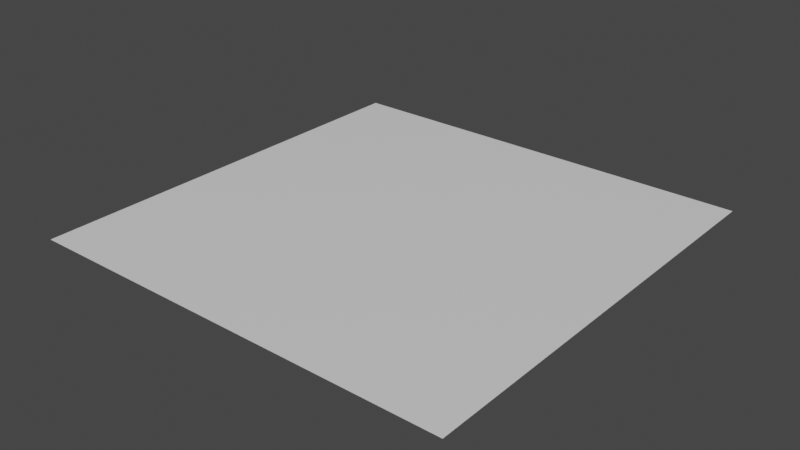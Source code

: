 # Source: FloorBasic.blend  (saved by Blender 2.82.7; exported with 4.5.12 LTS)
import bpy
from mathutils import Matrix  # noqa: F401  (used for matrix-valued properties, if any)

bpy.ops.wm.read_factory_settings(use_empty=True)
scene = bpy.context.scene
scene.name = 'Scene'

# ---- collections
col_collection = bpy.data.collections.new('Collection'); scene.collection.children.link(col_collection)

# ---- materials (node trees are filled in below, after node groups)
mat_floorbasic = bpy.data.materials.new('FloorBasic')
mat_floorbasic.alpha_threshold = 0.0
mat_floorbasic.use_transparent_shadow = False
mat_floorbasic.line_color = (0.0, 0.0, 0.0, 1.0)

# ---- material node trees
mat_floorbasic.use_nodes = True; mat_floorbasic.node_tree.nodes.clear()
_N = mat_floorbasic.node_tree.nodes; _L = mat_floorbasic.node_tree.links
n0 = _N.new('ShaderNodeOutputMaterial'); n0.name = 'Material Output'; n0.location = (300, 300)
n1 = _N.new('ShaderNodeBsdfPrincipled'); n1.name = 'Principled BSDF'; n1.location = (10, 300)
n1.distribution = 'GGX'
n1.subsurface_method = 'BURLEY'
n1.inputs[2].default_value = 0.4
n1.inputs[3].default_value = 1.45
n1.inputs[27].default_value = (0.0, 0.0, 0.0, 1.0)
n1.inputs[28].default_value = 1.0
_L.new(n1.outputs[0], n0.inputs[0])
n0.is_active_output = True

# ---- world
world_world = bpy.data.worlds.new('World'); scene.world = world_world
world_world.use_nodes = True; world_world.node_tree.nodes.clear()
_N = world_world.node_tree.nodes; _L = world_world.node_tree.links
n0 = _N.new('ShaderNodeOutputWorld'); n0.name = 'World Output'; n0.location = (300, 300)
n1 = _N.new('ShaderNodeBackground'); n1.name = 'Background'; n1.location = (10, 300)
n1.inputs[0].default_value = (0.05088, 0.05088, 0.05088, 1.0)
_L.new(n1.outputs[0], n0.inputs[0])
n0.is_active_output = True
world_world.color = (0.05088, 0.05088, 0.05088)
world_world.use_sun_shadow = False
world_world.sun_shadow_jitter_overblur = 0.0

# ---- meshes
me_plane = bpy.data.meshes.new('Plane')
me_plane.from_pydata([(-1.0, 4.371e-08, 1.0), (1.0, 4.371e-08, 1.0), (-1.0, -4.371e-08, -1.0), (1.0, -4.371e-08, -1.0)], [], [(0, 1, 3, 2)])
_uv = me_plane.uv_layers.new(name='UVMap')
_uv.uv.foreach_set('vector', [1.49e-07, 1.0, 0.0, 1.49e-07, 1.0, 0.0, 1.0, 1.0])
me_plane.materials.append(mat_floorbasic)
me_plane.use_remesh_fix_poles = True
me_plane.use_remesh_preserve_attributes = False
me_plane.use_mirror_vertex_groups = False
me_plane.update()

# ---- objects
ob_floorbasic = bpy.data.objects.new('FloorBasic', me_plane)

# ---- transforms, parenting, visibility, modifiers, constraints
ob_floorbasic.location = (0.0, 0.0, 0.0)
ob_floorbasic.rotation_euler = (1.571, 0.0, 0.0)
ob_floorbasic.lineart.crease_threshold = 0.0

# ---- collection membership
col_collection.objects.link(ob_floorbasic)

# ---- scene / render settings (as saved in the file)
scene.frame_start = 1; scene.frame_end = 250; scene.frame_set(1)
scene.render.engine = 'BLENDER_EEVEE_NEXT'
scene.cycles.use_denoising = False
scene.cycles.samples = 128
scene.cycles.sampling_pattern = 'TABULATED_SOBOL'
scene.cycles.use_adaptive_sampling = False
scene.cycles.use_light_tree = False
scene.view_settings.view_transform = 'Filmic'
bpy.context.view_layer.update()

# ---- added for rendering (the .blend has no active camera and no usable light): camera, sun
cam_auto = bpy.data.cameras.new('AutoCamera')
cam_auto.lens = 50.0
cam_auto.sensor_width = 36.0
cam_auto.clip_end = 1000.0
ob_auto_camera = bpy.data.objects.new('AutoCamera', cam_auto)
scene.collection.objects.link(ob_auto_camera)
ob_auto_camera.location = (2.61693, -3.14032, 2.09354)
ob_auto_camera.rotation_euler = (1.09748, -7.21219e-08, 0.694738)
scene.camera = ob_auto_camera
light_auto_sun = bpy.data.lights.new('AutoSun', 'SUN')
light_auto_sun.energy = 3.0
light_auto_sun.angle = 0.0523599
ob_auto_sun = bpy.data.objects.new('AutoSun', light_auto_sun)
scene.collection.objects.link(ob_auto_sun)
ob_auto_sun.rotation_euler = (0.872665, 0.174533, 0.523599)
bpy.context.view_layer.update()
